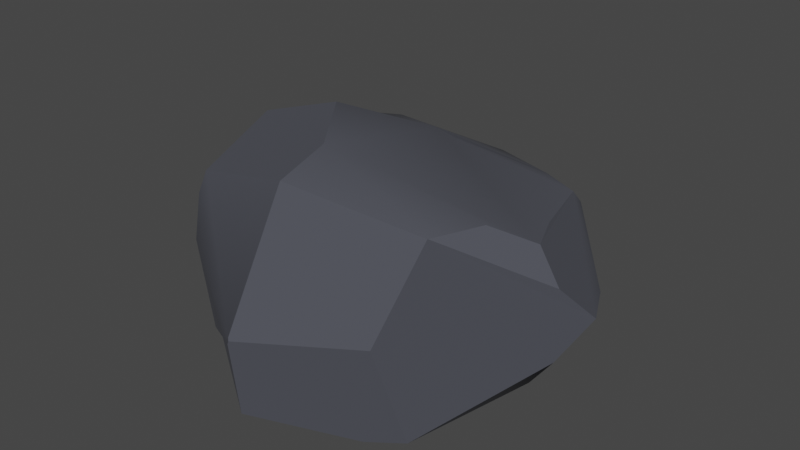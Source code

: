 # Source: Rock.blend  (saved by Blender 3.5.10; exported with 4.5.12 LTS)
import bpy
from mathutils import Matrix  # noqa: F401  (used for matrix-valued properties, if any)

bpy.ops.wm.read_factory_settings(use_empty=True)
scene = bpy.context.scene
scene.name = 'Scene'

# ---- collections
col_collection = bpy.data.collections.new('Collection'); scene.collection.children.link(col_collection)

# ---- materials (node trees are filled in below, after node groups)
mat_rock = bpy.data.materials.new('Rock')
mat_rock.use_transparent_shadow = False

# ---- node groups
ng_auto_smooth = bpy.data.node_groups.new('Auto Smooth', 'GeometryNodeTree')
_s = ng_auto_smooth.interface.new_socket(name='Geometry', in_out='OUTPUT', socket_type='NodeSocketGeometry')
_s = ng_auto_smooth.interface.new_socket(name='Geometry', in_out='INPUT', socket_type='NodeSocketGeometry')
_s = ng_auto_smooth.interface.new_socket(name='Angle', in_out='INPUT', socket_type='NodeSocketFloat')
_s.subtype = 'ANGLE'
_s.min_value = 0.0
_s.max_value = 3.142
ng_auto_smooth.is_modifier = True
_N = ng_auto_smooth.nodes; _L = ng_auto_smooth.links
n0 = _N.new('NodeGroupOutput'); n0.name = 'Group Output'; n0.location = (480, -100)
n1 = _N.new('NodeGroupInput'); n1.name = 'Group Input'; n1.location = (-420, -300)
n2 = _N.new('NodeGroupInput'); n2.name = 'Group Input.001'; n2.location = (-60, -100)
n3 = _N.new('GeometryNodeSetShadeSmooth'); n3.name = 'Set Shade Smooth'; n3.location = (120, -100)
n3.domain = 'EDGE'
n4 = _N.new('GeometryNodeSetShadeSmooth'); n4.name = 'Set Shade Smooth.001'; n4.location = (300, -100)
n5 = _N.new('GeometryNodeInputMeshEdgeAngle'); n5.name = 'Edge Angle'; n5.location = (-420, -220)
n6 = _N.new('GeometryNodeInputEdgeSmooth'); n6.name = 'Is Edge Smooth'; n6.location = (-60, -160)
n7 = _N.new('GeometryNodeInputShadeSmooth'); n7.name = 'Is Face Smooth'; n7.location = (-240, -340)
n8 = _N.new('FunctionNodeBooleanMath'); n8.name = 'Boolean Math'; n8.location = (-60, -220)
n9 = _N.new('FunctionNodeCompare'); n9.name = 'Compare'; n9.location = (-240, -180)
n9.operation = 'LESS_EQUAL'
_L.new(n5.outputs[0], n9.inputs[0])
_L.new(n4.outputs[0], n0.inputs[0])
_L.new(n1.outputs[1], n9.inputs[1])
_L.new(n9.outputs[0], n8.inputs[0])
_L.new(n7.outputs[0], n8.inputs[1])
_L.new(n2.outputs[0], n3.inputs[0])
_L.new(n6.outputs[0], n3.inputs[1])
_L.new(n3.outputs[0], n4.inputs[0])
_L.new(n8.outputs[0], n3.inputs[2])
n0.is_active_output = True

# ---- material node trees
mat_rock.use_nodes = True; mat_rock.node_tree.nodes.clear()
_N = mat_rock.node_tree.nodes; _L = mat_rock.node_tree.links
n0 = _N.new('ShaderNodeBsdfPrincipled'); n0.name = 'Principled BSDF'; n0.location = (10, 300)
n0.distribution = 'GGX'
n0.subsurface_method = 'RANDOM_WALK_SKIN'
n0.inputs[0].default_value = (0.06673, 0.07011, 0.08714, 1.0)
n0.inputs[2].default_value = 1.0
n0.inputs[3].default_value = 1.45
n0.inputs[27].default_value = (0.0, 0.0, 0.0, 1.0)
n0.inputs[28].default_value = 1.0
n1 = _N.new('ShaderNodeOutputMaterial'); n1.name = 'Material Output'; n1.location = (300, 300)
_L.new(n0.outputs[0], n1.inputs[0])
n1.is_active_output = True

# ---- world
world_world = bpy.data.worlds.new('World'); scene.world = world_world
world_world.use_nodes = True; world_world.node_tree.nodes.clear()
_N = world_world.node_tree.nodes; _L = world_world.node_tree.links
n0 = _N.new('ShaderNodeOutputWorld'); n0.name = 'World Output'; n0.location = (300, 300)
n1 = _N.new('ShaderNodeBackground'); n1.name = 'Background'; n1.location = (10, 300)
n1.inputs[0].default_value = (0.05088, 0.05088, 0.05088, 1.0)
_L.new(n1.outputs[0], n0.inputs[0])
n0.is_active_output = True
world_world.color = (0.05088, 0.05088, 0.05088)
world_world.use_sun_shadow = False
world_world.sun_shadow_jitter_overblur = 0.0

# ---- meshes
me_cube_001 = bpy.data.meshes.new('Cube.001')
me_cube_001.from_pydata([(-0.8835, -0.7499, 1.221), (0.8834, 0.9276, 0.1219), (0.8853, 0.7093, 1.081), (-1.079, 0.02162, 0.06805), (-1.077, -0.02251, 1.354), (1.077, 0.02162, 0.08428), (-1.702e-09, -0.9628, 1.484), (1.64e-08, 1.553, 0.5607), (-1.016, -0.2628, 0.01051), (0.6437, -1.029, 0.04619), (-0.08549, -1.297, 0.05088), (-0.6177, 0.8406, 1.176), (0.6177, 0.8184, 1.09), (-5.656e-10, 1.215, 0.9512), (0.8833, -0.9143, 0.08725), (0.892, -0.7656, 1.341), (0.8813, -0.9193, 0.08719), (0.8894, -0.7691, 1.34), (1.434, 0.1366, 0.6346), (1.4, -0.2464, 0.9934), (1.265, -0.02234, 0.3367), (0.7464, -1.072, 0.734), (1.074, 0.1368, 1.148), (-0.3799, -0.08593, 1.603), (-1.702e-09, -0.606, 1.591), (0.0905, 0.5246, 1.29), (-0.03103, 0.479, 1.347), (1.052, -0.4698, 1.361), (1.25, -0.2309, 1.213), (0.5508, 1.122, 0.02792), (-0.5508, 1.122, 0.02792), (2.619e-08, 1.396, 0.0008069), (0.8227, 0.06135, 0.02359), (-0.8234, 0.06378, 0.007701), (0.3484, -0.2581, 0.01115), (-0.6843, -0.01435, -0.01282), (-0.9612, 0.5631, 0.1075), (-0.9612, 0.4241, 1.263), (-0.6322, 1.076, 0.05043), (-1.452, -0.06954, 0.6921), (-1.385, -1.493e-08, 0.8374), (-1.385, -1.196e-08, 0.5451), (-0.2798, 1.453, 0.5637), (-0.6322, 0.8363, 1.176), (0.9181, 0.7571, 1.0), (0.9177, 0.9405, 0.2118), (0.56, 1.303, 0.5828), (1.292, 0.4264, 0.6306), (-0.9327, -0.7819, 1.061), (-0.04906, -1.383, 0.6206), (-0.05581, -1.376, 0.6392), (-0.05851, -1.383, 0.5981), (-0.737, -0.8526, 0.1002), (-0.9551, -0.7263, 0.03001), (-1.217, -0.6131, 0.5651)], [], [(40, 4, 37), (20, 18, 19, 15, 17, 21, 16, 14), (50, 6, 0, 48), (23, 4, 0, 6, 24), (29, 1, 5, 32), (42, 43, 11, 13, 7), (25, 26, 23, 24, 27, 28, 22), (27, 24, 6, 17, 15), (5, 20, 14), (32, 5, 14, 16, 9, 34), (19, 28, 27, 15), (11, 26, 25, 12, 13), (2, 12, 25, 22), (44, 2, 22, 28, 19, 18, 47), (3, 33, 35, 8), (38, 42, 7, 31, 30), (38, 30, 33, 3, 36), (30, 31, 29, 32, 34, 35, 33), (53, 54, 39, 41, 3, 8), (48, 0, 4, 40, 39, 54), (40, 37, 43, 42, 38, 36, 41, 39), (11, 43, 37, 4, 23, 26), (3, 41, 36), (31, 7, 46, 45, 1, 29), (1, 45, 47, 18, 20, 5), (7, 13, 12, 2, 44, 46), (44, 47, 45, 46), (9, 10, 52, 53, 8, 35, 34), (10, 51, 52), (21, 17, 6, 50, 49), (16, 21, 49, 51, 10, 9), (49, 50, 48, 54, 53, 52, 51)])
me_cube_001.polygons.foreach_set('use_smooth', [True] * 32)
_uv = me_cube_001.uv_layers.new(name='UVMap')
_uv.uv.foreach_set('vector', [0.5302, 0.125, 0.625, 0.125, 0.625, 0.1997, 0.4279, 0.625, 0.5, 0.5907, 0.5721, 0.625, 0.625, 0.7493, 0.6251, 0.75, 0.5, 0.7878, 0.375, 0.7501, 0.375, 0.7493, 0.5022, 0.875, 0.625, 0.875, 0.625, 1.0, 0.5947, 1.0, 0.7941, 0.625, 0.875, 0.625, 0.875, 0.75, 0.75, 0.75, 0.75, 0.6992, 0.3279, 0.5, 0.375, 0.5, 0.375, 0.625, 0.3455, 0.625, 0.5, 0.3425, 0.625, 0.2856, 0.625, 0.2876, 0.5805, 0.375, 0.5, 0.375, 0.7372, 0.5498, 0.7544, 0.5554, 0.7941, 0.625, 0.75, 0.6992, 0.625, 0.6825, 0.6106, 0.625, 0.625, 0.5675, 0.625, 0.6825, 0.75, 0.6992, 0.75, 0.75, 0.6251, 0.75, 0.625, 0.7493, 0.375, 0.625, 0.4279, 0.625, 0.375, 0.7493, 0.3455, 0.625, 0.375, 0.625, 0.375, 0.7493, 0.3749, 0.75, 0.3412, 0.75, 0.2961, 0.6683, 0.5721, 0.625, 0.6106, 0.625, 0.625, 0.6825, 0.625, 0.7493, 0.8374, 0.5, 0.7544, 0.5554, 0.7372, 0.5498, 0.6626, 0.5, 0.5805, 0.375, 0.625, 0.5, 0.6626, 0.5, 0.7372, 0.5498, 0.625, 0.5675, 0.6028, 0.5, 0.625, 0.5, 0.625, 0.5675, 0.6106, 0.625, 0.5721, 0.625, 0.5, 0.5907, 0.5, 0.5587, 0.125, 0.625, 0.1545, 0.625, 0.1682, 0.6391, 0.125, 0.6701, 0.375, 0.2856, 0.5, 0.3425, 0.5, 0.375, 0.3938, 0.375, 0.375, 0.2971, 0.1606, 0.5, 0.1721, 0.5, 0.1545, 0.625, 0.125, 0.625, 0.125, 0.5503, 0.1721, 0.5, 0.3938, 0.375, 0.3279, 0.5, 0.3455, 0.625, 0.3078, 0.68, 0.1682, 0.6391, 0.1545, 0.625, 0.4041, 0.008216, 0.5, 0.03972, 0.5, 0.1153, 0.4698, 0.125, 0.375, 0.125, 0.375, 0.07992, 0.5947, 0.0, 0.625, 0.0, 0.625, 0.125, 0.5302, 0.125, 0.5, 0.1153, 0.5, 0.03972, 0.5302, 0.125, 0.875, 0.5503, 0.625, 0.2856, 0.5, 0.3425, 0.1606, 0.5, 0.375, 0.1997, 0.4698, 0.125, 0.5, 0.1153, 0.8374, 0.5, 0.8394, 0.5, 0.875, 0.5503, 0.875, 0.625, 0.7941, 0.625, 0.7544, 0.5554, 0.375, 0.125, 0.4698, 0.125, 0.375, 0.1997, 0.3938, 0.375, 0.5, 0.375, 0.5, 0.44, 0.3972, 0.5, 0.375, 0.5, 0.375, 0.4529, 0.375, 0.5, 0.3972, 0.5, 0.5, 0.5587, 0.5, 0.5907, 0.4279, 0.625, 0.375, 0.625, 0.5, 0.375, 0.5805, 0.375, 0.625, 0.4624, 0.625, 0.5, 0.6028, 0.5, 0.5, 0.44, 0.6028, 0.5, 0.5, 0.5587, 0.3972, 0.5, 0.5, 0.44, 0.375, 0.7838, 0.426, 0.875, 0.4114, 0.973, 0.4041, 0.9054, 0.375, 0.07992, 0.2462, 0.4548, 0.3078, 0.68, 0.426, 0.875, 0.4973, 0.875, 0.4114, 0.973, 0.5, 0.7878, 0.625, 0.7501, 0.625, 0.875, 0.5022, 0.875, 0.5, 0.8741, 0.375, 0.7501, 0.5, 0.7878, 0.5, 0.8741, 0.4973, 0.875, 0.426, 0.875, 0.375, 0.7838, 0.5, 0.8741, 0.5022, 0.875, 0.5947, 1.0, 0.5, 0.03972, 0.4041, 0.008216, 0.4114, 0.973, 0.4973, 0.875])
me_cube_001.materials.append(mat_rock)
me_cube_001.update()

# ---- objects
ob_cube = bpy.data.objects.new('Cube', me_cube_001)

# ---- transforms, parenting, visibility, modifiers, constraints
ob_cube.location = (0.0, 0.0, 0.0)
ob_cube.scale = (0.2811, 0.2811, 0.2811)
_m = ob_cube.modifiers.new('Auto Smooth', 'NODES')
_m.node_group = ng_auto_smooth
_gi = [s.identifier for s in ng_auto_smooth.interface.items_tree if s.item_type == 'SOCKET' and s.in_out == 'INPUT']
_m[_gi[1]] = 0.5236  # Angle

# ---- collection membership
col_collection.objects.link(ob_cube)

# ---- scene / render settings (as saved in the file)
scene.frame_start = 1; scene.frame_end = 250; scene.frame_set(1)
scene.render.engine = 'BLENDER_EEVEE_NEXT'
scene.cycles.sampling_pattern = 'TABULATED_SOBOL'
scene.view_settings.view_transform = 'Filmic'
bpy.context.view_layer.update()

# ---- added for rendering (the .blend has no active camera and no usable light): camera, sun
cam_auto = bpy.data.cameras.new('AutoCamera')
cam_auto.lens = 50.0
cam_auto.sensor_width = 36.0
cam_auto.clip_end = 1000.0
ob_auto_camera = bpy.data.objects.new('AutoCamera', cam_auto)
scene.collection.objects.link(ob_auto_camera)
ob_auto_camera.location = (1.14773, -1.35635, 1.14362)
ob_auto_camera.rotation_euler = (1.09748, -7.21219e-08, 0.694738)
scene.camera = ob_auto_camera
light_auto_sun = bpy.data.lights.new('AutoSun', 'SUN')
light_auto_sun.energy = 3.0
light_auto_sun.angle = 0.0523599
ob_auto_sun = bpy.data.objects.new('AutoSun', light_auto_sun)
scene.collection.objects.link(ob_auto_sun)
ob_auto_sun.rotation_euler = (0.872665, 0.174533, 0.523599)
bpy.context.view_layer.update()
